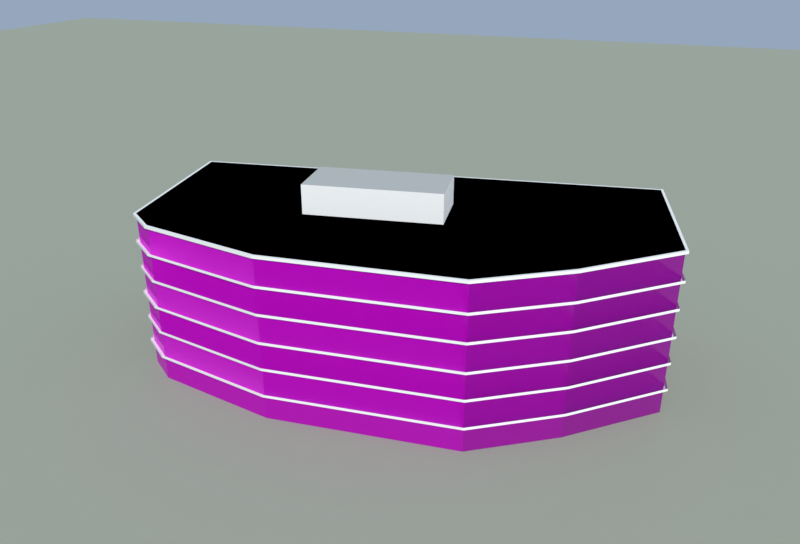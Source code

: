 # Source: qixianggu.blend  (saved by Blender 5.1.30; exported with 4.5.12 LTS)
import bpy
from mathutils import Matrix  # noqa: F401  (used for matrix-valued properties, if any)

bpy.ops.wm.read_factory_settings(use_empty=True)
scene = bpy.context.scene
scene.name = 'Scene'

# ---- collections
col_x = bpy.data.collections.new('气象谷美食城'); scene.collection.children.link(col_x)
col_preview = bpy.data.collections.new('_preview'); scene.collection.children.link(col_preview)

# ---- images (referenced by path relative to the original .blend; pixels are not part of the script)
import os
ASSET_DIR = os.environ.get("B2B_ASSET_DIR", "")  # directory of the original .blend (textures are referenced by path, not embedded)
HERE = os.path.dirname(os.path.abspath(__file__))  # packed textures are extracted next to this script under _unpacked/

def load_image(name, relpath, width, height, colorspace="sRGB"):
    """Load a texture the original file referenced (path relative to the .blend, or extracted next to this script)."""
    p = next((c for c in (os.path.join(HERE, relpath), os.path.join(ASSET_DIR, relpath)) if relpath and os.path.exists(c)), "")
    if p:
        img = bpy.data.images.load(p, check_existing=True)
        img.name = name
    else:  # same state as the original file: an image datablock whose file is absent (Cycles renders it pink)
        img = bpy.data.images.new(name, width, height)
        img.source = "FILE"
        img.filepath = "//" + (relpath or name)
    img.colorspace_settings.name = colorspace
    return img
img_qg_glass_jpg = load_image('qg_glass.jpg', 'textures/qg_glass.jpg', 1024, 1024, 'sRGB')
img_qg_glass_n_jpg = load_image('qg_glass_n.jpg', 'textures/qg_glass_n.jpg', 1024, 1024, 'Non-Color')

# ---- materials (node trees are filled in below, after node groups)
mat_qg_glass = bpy.data.materials.new('qg_glass')
mat_qg_glass.use_backface_culling = True
mat_qg_glass.diffuse_color = (0.1144, 0.3231, 0.3613, 1.0)
mat_roof_flat = bpy.data.materials.new('roof_flat')
mat_roof_flat.use_backface_culling = True
mat_roof_flat.diffuse_color = (0.4851, 0.4969, 0.4735, 1.0)
mat_white = bpy.data.materials.new('white')
mat_white.use_backface_culling = True
mat_white.diffuse_color = (0.8879, 0.8879, 0.855, 1.0)
mat_ground = bpy.data.materials.new('ground')
mat_ground.use_backface_culling = True
mat_ground.diffuse_color = (0.3663, 0.3968, 0.305, 1.0)

# ---- material node trees
mat_qg_glass.use_nodes = True; mat_qg_glass.node_tree.nodes.clear()
_N = mat_qg_glass.node_tree.nodes; _L = mat_qg_glass.node_tree.links
n0 = _N.new('ShaderNodeBsdfPrincipled'); n0.name = 'Principled BSDF'; n0.location = (-200, 100)
n0.inputs[1].default_value = 0.3
n0.inputs[2].default_value = 0.2
n1 = _N.new('ShaderNodeOutputMaterial'); n1.name = 'Material Output'; n1.location = (200, 100)
n2 = _N.new('ShaderNodeTexImage'); n2.name = 'Image Texture'; n2.location = (-400, 200)
n2.image = img_qg_glass_jpg
n3 = _N.new('ShaderNodeTexImage'); n3.name = 'Image Texture.001'; n3.location = (0, 0)
n3.image = img_qg_glass_n_jpg
n4 = _N.new('ShaderNodeNormalMap'); n4.name = 'Normal Map'; n4.location = (0, 0)
_L.new(n0.outputs[0], n1.inputs[0])
_L.new(n2.outputs[0], n0.inputs[0])
_L.new(n3.outputs[0], n4.inputs[1])
_L.new(n4.outputs[0], n0.inputs[5])
n1.is_active_output = True
mat_roof_flat.use_nodes = True; mat_roof_flat.node_tree.nodes.clear()
_N = mat_roof_flat.node_tree.nodes; _L = mat_roof_flat.node_tree.links
n0 = _N.new('ShaderNodeBsdfPrincipled'); n0.name = 'Principled BSDF'; n0.location = (-200, 100)
n0.inputs[0].default_value = (0.4851, 0.4969, 0.4735, 1.0)
n0.inputs[2].default_value = 0.9
n1 = _N.new('ShaderNodeOutputMaterial'); n1.name = 'Material Output'; n1.location = (200, 100)
_L.new(n0.outputs[0], n1.inputs[0])
n1.is_active_output = True
mat_white.use_nodes = True; mat_white.node_tree.nodes.clear()
_N = mat_white.node_tree.nodes; _L = mat_white.node_tree.links
n0 = _N.new('ShaderNodeBsdfPrincipled'); n0.name = 'Principled BSDF'; n0.location = (-200, 100)
n0.inputs[0].default_value = (0.8879, 0.8879, 0.855, 1.0)
n0.inputs[2].default_value = 0.8
n1 = _N.new('ShaderNodeOutputMaterial'); n1.name = 'Material Output'; n1.location = (200, 100)
_L.new(n0.outputs[0], n1.inputs[0])
n1.is_active_output = True
mat_ground.use_nodes = True; mat_ground.node_tree.nodes.clear()
_N = mat_ground.node_tree.nodes; _L = mat_ground.node_tree.links
n0 = _N.new('ShaderNodeBsdfPrincipled'); n0.name = 'Principled BSDF'; n0.location = (-200, 100)
n0.inputs[0].default_value = (0.3663, 0.3968, 0.305, 1.0)
n0.inputs[2].default_value = 1.0
n1 = _N.new('ShaderNodeOutputMaterial'); n1.name = 'Material Output'; n1.location = (200, 100)
_L.new(n0.outputs[0], n1.inputs[0])
n1.is_active_output = True

# ---- world
world_sky = bpy.data.worlds.new('sky'); scene.world = world_sky
world_sky.use_nodes = True; world_sky.node_tree.nodes.clear()
_N = world_sky.node_tree.nodes; _L = world_sky.node_tree.links
n0 = _N.new('ShaderNodeBackground'); n0.name = 'Background'; n0.location = (-200, 100)
n0.inputs[0].default_value = (0.55, 0.7, 0.92, 1.0)
n0.inputs[1].default_value = 0.55
n1 = _N.new('ShaderNodeOutputWorld'); n1.name = 'World Output'; n1.location = (200, 100)
_L.new(n0.outputs[0], n1.inputs[0])
n1.is_active_output = True

# ---- cameras
cam_cam = bpy.data.cameras.new('cam')
cam_cam.clip_end = 1035.0
cam_cam.lens = 35.0

# ---- lights
light_sun = bpy.data.lights.new('sun', 'SUN')
light_sun.angle = 0.03491
light_sun.energy = 3.0

# ---- meshes
me_x = bpy.data.meshes.new('气象谷美食城')
me_x.from_pydata([(-31.29, -12.48, 0.0), (-27.38, -15.58, 0.0), (-27.38, -15.58, 21.6), (-31.29, -12.48, 21.6), (-10.56, -19.35, 0.0), (-10.56, -19.35, 21.6), (13.71, -17.6, 0.0), (13.71, -17.6, 21.6), (23.83, -11.05, 0.0), (23.83, -11.05, 21.6), (34.43, -1.629, 0.0), (34.43, -1.629, 21.6), (30.62, 20.14, 0.0), (30.62, 20.14, 21.6), (-35.24, 11.12, 0.0), (-35.24, 11.12, 21.6), (-31.73, -12.74, 3.25), (-27.59, -16.01, 3.25), (-27.59, -16.01, 3.6), (-31.73, -12.74, 3.6), (-10.6, -19.82, 3.25), (-10.6, -19.82, 3.6), (13.86, -18.06, 3.25), (13.86, -18.06, 3.6), (24.11, -11.42, 3.25), (24.11, -11.42, 3.6), (34.93, -1.806, 3.25), (34.93, -1.806, 3.6), (31.0, 20.67, 3.25), (31.0, 20.67, 3.6), (-35.79, 11.52, 3.25), (-35.79, 11.52, 3.6), (-31.62, -12.67, 6.85), (-27.54, -15.9, 6.85), (-27.54, -15.9, 7.2), (-31.62, -12.67, 7.2), (-10.59, -19.7, 6.85), (-10.59, -19.7, 7.2), (13.82, -17.94, 6.85), (13.82, -17.94, 7.2), (24.04, -11.33, 6.85), (24.04, -11.33, 7.2), (34.8, -1.761, 6.85), (34.8, -1.761, 7.2), (30.9, 20.53, 6.85), (30.9, 20.53, 7.2), (-35.65, 11.42, 6.85), (-35.65, 11.42, 7.2), (-31.73, -12.74, 10.45), (-27.59, -16.01, 10.45), (-27.59, -16.01, 10.8), (-31.73, -12.74, 10.8), (-10.6, -19.82, 10.45), (-10.6, -19.82, 10.8), (13.86, -18.06, 10.45), (13.86, -18.06, 10.8), (24.11, -11.42, 10.45), (24.11, -11.42, 10.8), (34.93, -1.806, 10.45), (34.93, -1.806, 10.8), (31.0, 20.67, 10.45), (31.0, 20.67, 10.8), (-35.79, 11.52, 10.45), (-35.79, 11.52, 10.8), (-31.62, -12.67, 14.05), (-27.54, -15.9, 14.05), (-27.54, -15.9, 14.4), (-31.62, -12.67, 14.4), (-10.59, -19.7, 14.05), (-10.59, -19.7, 14.4), (13.82, -17.94, 14.05), (13.82, -17.94, 14.4), (24.04, -11.33, 14.05), (24.04, -11.33, 14.4), (34.8, -1.761, 14.05), (34.8, -1.761, 14.4), (30.9, 20.53, 14.05), (30.9, 20.53, 14.4), (-35.65, 11.42, 14.05), (-35.65, 11.42, 14.4), (-31.73, -12.74, 17.65), (-27.59, -16.01, 17.65), (-27.59, -16.01, 18.0), (-31.73, -12.74, 18.0), (-10.6, -19.82, 17.65), (-10.6, -19.82, 18.0), (13.86, -18.06, 17.65), (13.86, -18.06, 18.0), (24.11, -11.42, 17.65), (24.11, -11.42, 18.0), (34.93, -1.806, 17.65), (34.93, -1.806, 18.0), (31.0, 20.67, 17.65), (31.0, 20.67, 18.0), (-35.79, 11.52, 17.65), (-35.79, 11.52, 18.0), (-31.62, -12.67, 21.25), (-27.54, -15.9, 21.25), (-27.54, -15.9, 21.6), (-31.62, -12.67, 21.6), (-10.59, -19.7, 21.25), (-10.59, -19.7, 21.6), (13.82, -17.94, 21.25), (13.82, -17.94, 21.6), (24.04, -11.33, 21.25), (24.04, -11.33, 21.6), (34.8, -1.761, 21.25), (34.8, -1.761, 21.6), (30.9, 20.53, 21.25), (30.9, 20.53, 21.6), (-35.65, 11.42, 21.25), (-35.65, 11.42, 21.6), (-12.43, 2.336, 21.6), (-11.35, -5.59, 21.6), (-11.35, -5.59, 25.5), (-12.43, 2.336, 25.5), (6.487, -3.15, 21.6), (6.487, -3.15, 25.5), (5.402, 4.777, 21.6), (5.402, 4.777, 25.5)], [], [(0, 1, 2, 3), (1, 4, 5, 2), (4, 6, 7, 5), (6, 8, 9, 7), (8, 10, 11, 9), (10, 12, 13, 11), (12, 14, 15, 13), (14, 0, 3, 15), (3, 2, 5, 7, 9, 11, 13, 15), (16, 17, 18, 19), (17, 20, 21, 18), (20, 22, 23, 21), (22, 24, 25, 23), (24, 26, 27, 25), (26, 28, 29, 27), (28, 30, 31, 29), (30, 16, 19, 31), (30, 28, 26, 24, 22, 20, 17, 16), (32, 33, 34, 35), (33, 36, 37, 34), (36, 38, 39, 37), (38, 40, 41, 39), (40, 42, 43, 41), (42, 44, 45, 43), (44, 46, 47, 45), (46, 32, 35, 47), (46, 44, 42, 40, 38, 36, 33, 32), (48, 49, 50, 51), (49, 52, 53, 50), (52, 54, 55, 53), (54, 56, 57, 55), (56, 58, 59, 57), (58, 60, 61, 59), (60, 62, 63, 61), (62, 48, 51, 63), (62, 60, 58, 56, 54, 52, 49, 48), (64, 65, 66, 67), (65, 68, 69, 66), (68, 70, 71, 69), (70, 72, 73, 71), (72, 74, 75, 73), (74, 76, 77, 75), (76, 78, 79, 77), (78, 64, 67, 79), (78, 76, 74, 72, 70, 68, 65, 64), (80, 81, 82, 83), (81, 84, 85, 82), (84, 86, 87, 85), (86, 88, 89, 87), (88, 90, 91, 89), (90, 92, 93, 91), (92, 94, 95, 93), (94, 80, 83, 95), (94, 92, 90, 88, 86, 84, 81, 80), (96, 97, 98, 99), (97, 100, 101, 98), (100, 102, 103, 101), (102, 104, 105, 103), (104, 106, 107, 105), (106, 108, 109, 107), (108, 110, 111, 109), (110, 96, 99, 111), (99, 98, 101, 103, 105, 107, 109, 111), (110, 108, 106, 104, 102, 100, 97, 96), (112, 113, 114, 115), (113, 116, 117, 114), (116, 118, 119, 117), (118, 112, 115, 119), (115, 114, 117, 119)])
me_x.polygons.foreach_set('material_index', [0, 0, 0, 0, 0, 0, 0, 0, 1, 2, 2, 2, 2, 2, 2, 2, 2, 2, 2, 2, 2, 2, 2, 2, 2, 2, 2, 2, 2, 2, 2, 2, 2, 2, 2, 2, 2, 2, 2, 2, 2, 2, 2, 2, 2, 2, 2, 2, 2, 2, 2, 2, 2, 2, 2, 2, 2, 2, 2, 2, 2, 2, 2, 2, 2, 2, 2, 2, 1])
_uv = me_x.uv_layers.new(name='UVMap')
_uv.uv.foreach_set('vector', [0.0, 0.0, 2.0, 0.0, 2.0, 6.0, 0.0, 6.0, 0.0, 0.0, 6.0, 0.0, 6.0, 6.0, 0.0, 6.0, 0.0, 0.0, 8.0, 0.0, 8.0, 6.0, 0.0, 6.0, 0.0, 0.0, 4.0, 0.0, 4.0, 6.0, 0.0, 6.0, 0.0, 0.0, 5.0, 0.0, 5.0, 6.0, 0.0, 6.0, 0.0, 0.0, 7.0, 0.0, 7.0, 6.0, 0.0, 6.0, 0.0, 0.0, 22.0, 0.0, 22.0, 6.0, 0.0, 6.0, 0.0, 0.0, 8.0, 0.0, 8.0, 6.0, 0.0, 6.0, 138.2, 41.76, 139.2, 40.98, 143.4, 40.04, 149.5, 40.47, 152.0, 42.11, 154.7, 44.47, 153.7, 49.91, 137.3, 47.65, 0.0, 9.286, 1.0, 9.286, 1.0, 10.29, 0.0, 10.29, 0.0, 9.286, 4.0, 9.286, 4.0, 10.29, 0.0, 10.29, 0.0, 9.286, 6.0, 9.286, 6.0, 10.29, 0.0, 10.29, 0.0, 9.286, 3.0, 9.286, 3.0, 10.29, 0.0, 10.29, 0.0, 9.286, 4.0, 9.286, 4.0, 10.29, 0.0, 10.29, 0.0, 9.286, 6.0, 9.286, 6.0, 10.29, 0.0, 10.29, 0.0, 9.286, 17.0, 9.286, 17.0, 10.29, 0.0, 10.29, 0.0, 9.286, 6.0, 9.286, 6.0, 10.29, 0.0, 10.29, 137.1, 47.75, 153.8, 50.04, 154.8, 44.42, 152.1, 42.02, 149.5, 40.36, 143.4, 39.92, 139.2, 40.87, 138.1, 41.69, 0.0, 19.57, 1.0, 19.57, 1.0, 20.57, 0.0, 20.57, 0.0, 19.57, 4.0, 19.57, 4.0, 20.57, 0.0, 20.57, 0.0, 19.57, 6.0, 19.57, 6.0, 20.57, 0.0, 20.57, 0.0, 19.57, 3.0, 19.57, 3.0, 20.57, 0.0, 20.57, 0.0, 19.57, 4.0, 19.57, 4.0, 20.57, 0.0, 20.57, 0.0, 19.57, 6.0, 19.57, 6.0, 20.57, 0.0, 20.57, 0.0, 19.57, 17.0, 19.57, 17.0, 20.57, 0.0, 20.57, 0.0, 19.57, 6.0, 19.57, 6.0, 20.57, 0.0, 20.57, 137.2, 47.73, 153.8, 50.01, 154.8, 44.43, 152.1, 42.04, 149.5, 40.39, 143.4, 39.95, 139.2, 40.9, 138.2, 41.71, 0.0, 29.86, 1.0, 29.86, 1.0, 30.86, 0.0, 30.86, 0.0, 29.86, 4.0, 29.86, 4.0, 30.86, 0.0, 30.86, 0.0, 29.86, 6.0, 29.86, 6.0, 30.86, 0.0, 30.86, 0.0, 29.86, 3.0, 29.86, 3.0, 30.86, 0.0, 30.86, 0.0, 29.86, 4.0, 29.86, 4.0, 30.86, 0.0, 30.86, 0.0, 29.86, 6.0, 29.86, 6.0, 30.86, 0.0, 30.86, 0.0, 29.86, 17.0, 29.86, 17.0, 30.86, 0.0, 30.86, 0.0, 29.86, 6.0, 29.86, 6.0, 30.86, 0.0, 30.86, 137.1, 47.75, 153.8, 50.04, 154.8, 44.42, 152.1, 42.02, 149.5, 40.36, 143.4, 39.92, 139.2, 40.87, 138.1, 41.69, 0.0, 40.14, 1.0, 40.14, 1.0, 41.14, 0.0, 41.14, 0.0, 40.14, 4.0, 40.14, 4.0, 41.14, 0.0, 41.14, 0.0, 40.14, 6.0, 40.14, 6.0, 41.14, 0.0, 41.14, 0.0, 40.14, 3.0, 40.14, 3.0, 41.14, 0.0, 41.14, 0.0, 40.14, 4.0, 40.14, 4.0, 41.14, 0.0, 41.14, 0.0, 40.14, 6.0, 40.14, 6.0, 41.14, 0.0, 41.14, 0.0, 40.14, 17.0, 40.14, 17.0, 41.14, 0.0, 41.14, 0.0, 40.14, 6.0, 40.14, 6.0, 41.14, 0.0, 41.14, 137.2, 47.73, 153.8, 50.01, 154.8, 44.43, 152.1, 42.04, 149.5, 40.39, 143.4, 39.95, 139.2, 40.9, 138.2, 41.71, 0.0, 50.43, 1.0, 50.43, 1.0, 51.43, 0.0, 51.43, 0.0, 50.43, 4.0, 50.43, 4.0, 51.43, 0.0, 51.43, 0.0, 50.43, 6.0, 50.43, 6.0, 51.43, 0.0, 51.43, 0.0, 50.43, 3.0, 50.43, 3.0, 51.43, 0.0, 51.43, 0.0, 50.43, 4.0, 50.43, 4.0, 51.43, 0.0, 51.43, 0.0, 50.43, 6.0, 50.43, 6.0, 51.43, 0.0, 51.43, 0.0, 50.43, 17.0, 50.43, 17.0, 51.43, 0.0, 51.43, 0.0, 50.43, 6.0, 50.43, 6.0, 51.43, 0.0, 51.43, 137.1, 47.75, 153.8, 50.04, 154.8, 44.42, 152.1, 42.02, 149.5, 40.36, 143.4, 39.92, 139.2, 40.87, 138.1, 41.69, 0.0, 60.71, 1.0, 60.71, 1.0, 61.71, 0.0, 61.71, 0.0, 60.71, 4.0, 60.71, 4.0, 61.71, 0.0, 61.71, 0.0, 60.71, 6.0, 60.71, 6.0, 61.71, 0.0, 61.71, 0.0, 60.71, 3.0, 60.71, 3.0, 61.71, 0.0, 61.71, 0.0, 60.71, 4.0, 60.71, 4.0, 61.71, 0.0, 61.71, 0.0, 60.71, 6.0, 60.71, 6.0, 61.71, 0.0, 61.71, 0.0, 60.71, 17.0, 60.71, 17.0, 61.71, 0.0, 61.71, 0.0, 60.71, 6.0, 60.71, 6.0, 61.71, 0.0, 61.71, 138.2, 41.71, 139.2, 40.9, 143.4, 39.95, 149.5, 40.39, 152.1, 42.04, 154.8, 44.43, 153.8, 50.01, 137.2, 47.73, 137.2, 47.73, 153.8, 50.01, 154.8, 44.43, 152.1, 42.04, 149.5, 40.39, 143.4, 39.95, 139.2, 40.9, 138.2, 41.71, 0.0, 5.538, 3.0, 5.538, 3.0, 6.538, 0.0, 6.538, 0.0, 5.538, 6.0, 5.538, 6.0, 6.538, 0.0, 6.538, 0.0, 5.538, 3.0, 5.538, 3.0, 6.538, 0.0, 6.538, 0.0, 5.538, 6.0, 5.538, 6.0, 6.538, 0.0, 6.538, 143.0, 45.46, 143.2, 43.48, 147.7, 44.09, 147.4, 46.07])
me_x.materials.append(mat_qg_glass)
me_x.materials.append(mat_roof_flat)
me_x.materials.append(mat_white)
me_x.update()
me_ground = bpy.data.meshes.new('ground')
me_ground.from_pydata([(-341.6, -341.6, -0.02), (341.6, -341.6, -0.02), (341.6, 341.6, -0.02), (-341.6, 341.6, -0.02)], [], [(0, 1, 2, 3)])
me_ground.materials.append(mat_ground)
me_ground.update()

# ---- objects
ob_x = bpy.data.objects.new('气象谷美食城', me_x)
ob_ground = bpy.data.objects.new('ground', me_ground)
ob_sun = bpy.data.objects.new('sun', light_sun)
ob_cam = bpy.data.objects.new('cam', cam_cam)

# ---- transforms, parenting, visibility, modifiers, constraints
ob_x.location = (0.0, 0.0, 0.0)
ob_ground.location = (0.0, 0.0, 0.0)
ob_sun.location = (0.0, 0.0, 0.0)
ob_sun.rotation_euler = (0.9979, -2.345e-08, 0.6327)
ob_cam.location = (31.9, -88.4, 54.83)
ob_cam.rotation_euler = (1.152, -4.161e-08, 0.3491)

# ---- collection membership
col_x.objects.link(ob_x)
col_preview.objects.link(ob_ground)
col_preview.objects.link(ob_sun)
col_preview.objects.link(ob_cam)

# ---- scene / render settings (as saved in the file)
scene.camera = ob_cam
scene.frame_start = 1; scene.frame_end = 250; scene.frame_set(1)
scene.render.engine = 'BLENDER_EEVEE_NEXT'
scene.render.image_settings.file_format = 'JPEG'
scene.render.image_settings.color_mode = 'RGB'
scene.render.image_settings.quality = 88
scene.render.resolution_x = 1000
scene.render.resolution_y = 680
scene.render.bake_bias = 0.0
scene.render.bake_samples = 0
scene.cycles.sampling_pattern = 'TABULATED_SOBOL'
scene.eevee.taa_render_samples = 32
scene.eevee.use_volume_custom_range = False
scene.view_settings.view_transform = 'Standard'
bpy.context.view_layer.update()
